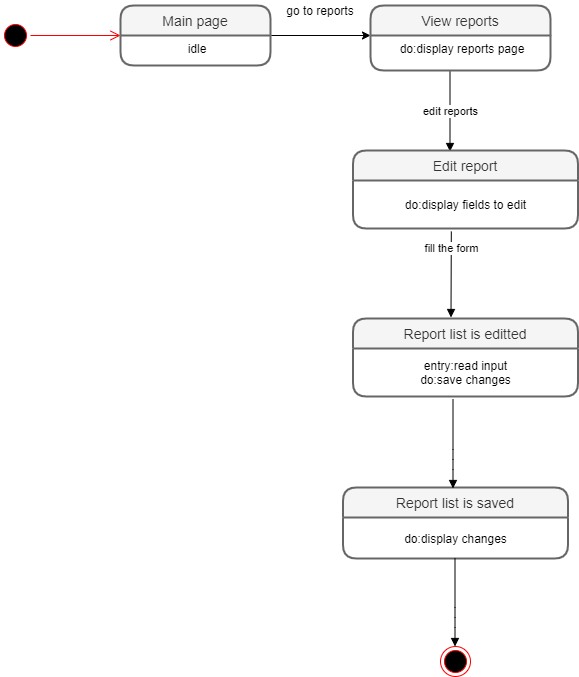

The diagram above was exported from draw.io. Its source (the exported page's mxGraphModel, read from the mxfile embedded in the PNG):
<mxGraphModel dx="1888" dy="499" grid="1" gridSize="10" guides="1" tooltips="1" connect="0" arrows="1" fold="1" page="1" pageScale="1" pageWidth="850" pageHeight="1100" math="0" shadow="0">
  <root>
    <mxCell id="0" />
    <mxCell id="1" parent="0" />
    <mxCell id="m8nx7HHh6s8kqqjs2J_5-3" value="" style="ellipse;html=1;shape=startState;fillColor=#000000;strokeColor=#ff0000;" parent="1" vertex="1">
      <mxGeometry x="-210" y="520" width="30" height="30" as="geometry" />
    </mxCell>
    <mxCell id="m8nx7HHh6s8kqqjs2J_5-4" value="" style="edgeStyle=orthogonalEdgeStyle;html=1;verticalAlign=bottom;endArrow=open;endSize=8;strokeColor=#ff0000;" parent="1" source="m8nx7HHh6s8kqqjs2J_5-3" edge="1">
      <mxGeometry relative="1" as="geometry">
        <mxPoint x="-90" y="535" as="targetPoint" />
      </mxGeometry>
    </mxCell>
    <mxCell id="sCCEVnx5R0UxktF23J5H-3" style="edgeStyle=orthogonalEdgeStyle;rounded=0;orthogonalLoop=1;jettySize=auto;html=1;exitX=1;exitY=0;exitDx=0;exitDy=0;" parent="1" source="sCCEVnx5R0UxktF23J5H-2" edge="1">
      <mxGeometry relative="1" as="geometry">
        <mxPoint x="160" y="535" as="targetPoint" />
        <Array as="points">
          <mxPoint x="160" y="535" />
        </Array>
      </mxGeometry>
    </mxCell>
    <mxCell id="sCCEVnx5R0UxktF23J5H-6" value="go to reports" style="text;html=1;strokeColor=none;fillColor=none;align=center;verticalAlign=middle;whiteSpace=wrap;rounded=0;" parent="1" vertex="1">
      <mxGeometry x="70" y="500" width="80" height="20" as="geometry" />
    </mxCell>
    <mxCell id="sCCEVnx5R0UxktF23J5H-25" value="edit reports" style="html=1;verticalAlign=bottom;endArrow=block;" parent="1" edge="1">
      <mxGeometry x="0.2346" width="80" relative="1" as="geometry">
        <mxPoint x="239.5" y="570" as="sourcePoint" />
        <mxPoint x="239.5" y="651" as="targetPoint" />
        <mxPoint as="offset" />
      </mxGeometry>
    </mxCell>
    <mxCell id="sCCEVnx5R0UxktF23J5H-72" value="Edit report" style="swimlane;childLayout=stackLayout;horizontal=1;startSize=30;horizontalStack=0;rounded=1;fontSize=14;fontStyle=0;strokeWidth=2;resizeParent=0;resizeLast=1;shadow=0;dashed=0;align=center;fillColor=#f5f5f5;strokeColor=#666666;fontColor=#333333;" parent="1" vertex="1">
      <mxGeometry x="142.5" y="650" width="225" height="78" as="geometry" />
    </mxCell>
    <mxCell id="sCCEVnx5R0UxktF23J5H-75" value="do:display fields to edit" style="text;html=1;align=center;verticalAlign=middle;resizable=0;points=[];autosize=1;" parent="sCCEVnx5R0UxktF23J5H-72" vertex="1">
      <mxGeometry y="30" width="225" height="48" as="geometry" />
    </mxCell>
    <mxCell id="sCCEVnx5R0UxktF23J5H-77" value="Report list is editted" style="swimlane;childLayout=stackLayout;horizontal=1;startSize=30;horizontalStack=0;rounded=1;fontSize=14;fontStyle=0;strokeWidth=2;resizeParent=0;resizeLast=1;shadow=0;dashed=0;align=center;fillColor=#f5f5f5;strokeColor=#666666;fontColor=#333333;" parent="1" vertex="1">
      <mxGeometry x="142.5" y="818" width="225" height="78" as="geometry" />
    </mxCell>
    <mxCell id="sCCEVnx5R0UxktF23J5H-78" value="entry:read input&lt;br&gt;do:save changes" style="text;html=1;align=center;verticalAlign=middle;resizable=0;points=[];autosize=1;" parent="sCCEVnx5R0UxktF23J5H-77" vertex="1">
      <mxGeometry y="30" width="225" height="48" as="geometry" />
    </mxCell>
    <mxCell id="sCCEVnx5R0UxktF23J5H-93" value="Report list is saved" style="swimlane;childLayout=stackLayout;horizontal=1;startSize=30;horizontalStack=0;rounded=1;fontSize=14;fontStyle=0;strokeWidth=2;resizeParent=0;resizeLast=1;shadow=0;dashed=0;align=center;fillColor=#f5f5f5;strokeColor=#666666;fontColor=#333333;" parent="1" vertex="1">
      <mxGeometry x="132.5" y="987" width="225" height="71" as="geometry" />
    </mxCell>
    <mxCell id="sCCEVnx5R0UxktF23J5H-94" value="do:display changes" style="text;html=1;align=center;verticalAlign=middle;resizable=0;points=[];autosize=1;" parent="sCCEVnx5R0UxktF23J5H-93" vertex="1">
      <mxGeometry y="30" width="225" height="41" as="geometry" />
    </mxCell>
    <mxCell id="sCCEVnx5R0UxktF23J5H-42" value="" style="ellipse;html=1;shape=endState;fillColor=#000000;strokeColor=#ff0000;align=center;" parent="1" vertex="1">
      <mxGeometry x="230" y="1146" width="30" height="30" as="geometry" />
    </mxCell>
    <mxCell id="sCCEVnx5R0UxktF23J5H-62" value="" style="html=1;verticalAlign=bottom;endArrow=block;exitX=0.5;exitY=1;exitDx=0;exitDy=0;" parent="1" edge="1">
      <mxGeometry x="-0.1994" y="88" width="80" relative="1" as="geometry">
        <mxPoint x="244.5" y="1058" as="sourcePoint" />
        <mxPoint x="244.5" y="1146" as="targetPoint" />
        <Array as="points">
          <mxPoint x="244.5" y="1117" />
        </Array>
        <mxPoint as="offset" />
      </mxGeometry>
    </mxCell>
    <mxCell id="sCCEVnx5R0UxktF23J5H-87" value="" style="html=1;verticalAlign=bottom;endArrow=block;exitX=0.5;exitY=1;exitDx=0;exitDy=0;" parent="1" edge="1">
      <mxGeometry x="-0.1994" y="88" width="80" relative="1" as="geometry">
        <mxPoint x="242.5" y="899" as="sourcePoint" />
        <mxPoint x="242.5" y="988" as="targetPoint" />
        <Array as="points">
          <mxPoint x="242.5" y="959" />
        </Array>
        <mxPoint as="offset" />
      </mxGeometry>
    </mxCell>
    <mxCell id="m8nx7HHh6s8kqqjs2J_5-1" value="View reports" style="swimlane;childLayout=stackLayout;horizontal=1;startSize=30;horizontalStack=0;rounded=1;fontSize=14;fontStyle=0;strokeWidth=2;resizeParent=0;resizeLast=1;shadow=0;dashed=0;align=center;fillColor=#f5f5f5;strokeColor=#666666;fontColor=#333333;" parent="1" vertex="1">
      <mxGeometry x="160" y="505" width="180" height="65" as="geometry" />
    </mxCell>
    <mxCell id="m8nx7HHh6s8kqqjs2J_5-2" value="do:display reports page" style="align=center;strokeColor=none;fillColor=none;spacingLeft=4;fontSize=12;verticalAlign=top;resizable=0;rotatable=0;part=1;" parent="m8nx7HHh6s8kqqjs2J_5-1" vertex="1">
      <mxGeometry y="30" width="180" height="35" as="geometry" />
    </mxCell>
    <mxCell id="sCCEVnx5R0UxktF23J5H-1" value="Main page" style="swimlane;childLayout=stackLayout;horizontal=1;startSize=30;horizontalStack=0;rounded=1;fontSize=14;fontStyle=0;strokeWidth=2;resizeParent=0;resizeLast=1;shadow=0;dashed=0;align=center;fillColor=#f5f5f5;strokeColor=#666666;fontColor=#333333;" parent="1" vertex="1">
      <mxGeometry x="-90" y="505" width="150" height="60" as="geometry" />
    </mxCell>
    <mxCell id="sCCEVnx5R0UxktF23J5H-2" value="idle" style="align=center;strokeColor=none;fillColor=none;spacingLeft=4;fontSize=12;verticalAlign=top;resizable=0;rotatable=0;part=1;" parent="sCCEVnx5R0UxktF23J5H-1" vertex="1">
      <mxGeometry y="30" width="150" height="30" as="geometry" />
    </mxCell>
    <mxCell id="sCCEVnx5R0UxktF23J5H-103" value="fill the form" style="html=1;verticalAlign=bottom;endArrow=block;exitX=0.437;exitY=1.063;exitDx=0;exitDy=0;exitPerimeter=0;" parent="1" source="sCCEVnx5R0UxktF23J5H-75" edge="1">
      <mxGeometry x="-0.3957" width="80" relative="1" as="geometry">
        <mxPoint x="182.5" y="767" as="sourcePoint" />
        <mxPoint x="240.5" y="817" as="targetPoint" />
        <mxPoint as="offset" />
      </mxGeometry>
    </mxCell>
  </root>
</mxGraphModel>